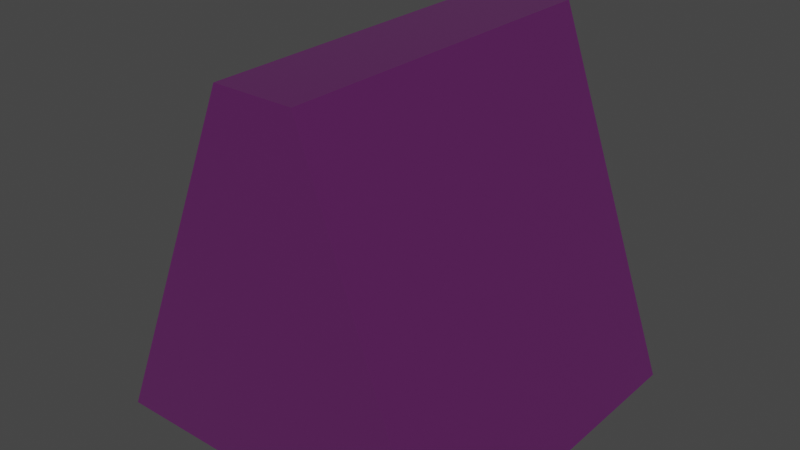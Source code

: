 # Source: valla.blend  (saved by Blender 3.3.6; exported with 4.5.12 LTS)
import bpy
from mathutils import Matrix  # noqa: F401  (used for matrix-valued properties, if any)

bpy.ops.wm.read_factory_settings(use_empty=True)
scene = bpy.context.scene
scene.name = 'Scene'

# ---- collections
col_collection = bpy.data.collections.new('Collection'); scene.collection.children.link(col_collection)

# ---- images (referenced by path relative to the original .blend; pixels are not part of the script)
import os
ASSET_DIR = os.environ.get("B2B_ASSET_DIR", "")  # directory of the original .blend (textures are referenced by path, not embedded)
HERE = os.path.dirname(os.path.abspath(__file__))  # packed textures are extracted next to this script under _unpacked/

def load_image(name, relpath, width, height, colorspace="sRGB"):
    """Load a texture the original file referenced (path relative to the .blend, or extracted next to this script)."""
    p = next((c for c in (os.path.join(HERE, relpath), os.path.join(ASSET_DIR, relpath)) if relpath and os.path.exists(c)), "")
    if p:
        img = bpy.data.images.load(p, check_existing=True)
        img.name = name
    else:  # same state as the original file: an image datablock whose file is absent (Cycles renders it pink)
        img = bpy.data.images.new(name, width, height)
        img.source = "FILE"
        img.filepath = "//" + (relpath or name)
    img.colorspace_settings.name = colorspace
    return img
img_rust_coarse_01_disp_1k_png = load_image('rust_coarse_01_disp_1k.png', 'rust_coarse_01_disp_1k.png', 1024, 1024, 'sRGB')
img_metal_plate_disp_1k_png = load_image('metal_plate_disp_1k.png', 'metal_plate_disp_1k.png', 1024, 1024, 'Non-Color')
img_metal_plate_nor_gl_1k_exr = load_image('metal_plate_nor_gl_1k.exr', 'metal_plate_nor_gl_1k.exr', 1024, 1024, 'Non-Color')
img_metal_plate_rough_1k_jpg = load_image('metal_plate_rough_1k.jpg', 'metal_plate_rough_1k.jpg', 1024, 1024, 'Non-Color')

# ---- materials (node trees are filled in below, after node groups)
mat_conometal = bpy.data.materials.new('ConoMetal')
mat_conometal.use_transparent_shadow = False
mat_conometal.roughness = 0.2929
mat_conometal.specular_intensity = 0.8

# ---- material node trees
mat_conometal.use_nodes = True; mat_conometal.node_tree.nodes.clear()
_N = mat_conometal.node_tree.nodes; _L = mat_conometal.node_tree.links
n0 = _N.new('ShaderNodeTexCoord'); n0.name = 'Texture Coordinate'; n0.location = (-970, -129)
n1 = _N.new('ShaderNodeOutputMaterial'); n1.name = 'Material Output'; n1.location = (1196, 241)
n2 = _N.new('ShaderNodeNormalMap'); n2.name = 'Normal Map'; n2.location = (458, 146)
n2.uv_map = 'UVMap'
n2.inputs[0].default_value = 0.0
n3 = _N.new('ShaderNodeBump'); n3.name = 'Bump'; n3.location = (685, 126)
n3.inputs[0].default_value = 0.0
n3.inputs[1].default_value = 0.0
n3.inputs[2].default_value = 1.0
n4 = _N.new('ShaderNodeBsdfPrincipled'); n4.name = 'Principled BSDF'; n4.location = (902, 256)
n4.distribution = 'GGX'
n4.subsurface_method = 'RANDOM_WALK_SKIN'
n4.inputs[1].default_value = 1.0
n4.inputs[3].default_value = 1.45
n4.inputs[13].default_value = 0.0
n4.inputs[18].default_value = 0.7309
n4.inputs[20].default_value = 0.05545
n4.inputs[27].default_value = (0.01352, 0.01352, 0.01352, 1.0)
n4.inputs[28].default_value = 1.0
n5 = _N.new('ShaderNodeMapping'); n5.name = 'Mapping'; n5.location = (-639, -47)
n6 = _N.new('ShaderNodeTexImage'); n6.name = 'Image Texture'; n6.location = (-341, 734)
n6.image = img_rust_coarse_01_disp_1k_png
n7 = _N.new('ShaderNodeTexImage'); n7.name = 'Image Texture.001'; n7.location = (-307, 332)
n7.image = img_metal_plate_disp_1k_png
n8 = _N.new('ShaderNodeTexImage'); n8.name = 'Image Texture.002'; n8.location = (-310, -105)
n8.image = img_metal_plate_nor_gl_1k_exr
n9 = _N.new('ShaderNodeTexImage'); n9.name = 'Image Texture.003'; n9.location = (-308, -521)
n9.image = img_metal_plate_rough_1k_jpg
_L.new(n4.outputs[0], n1.inputs[0])
_L.new(n0.outputs[2], n5.inputs[0])
_L.new(n2.outputs[0], n3.inputs[4])
_L.new(n3.outputs[0], n4.inputs[5])
_L.new(n5.outputs[0], n7.inputs[0])
_L.new(n5.outputs[0], n6.inputs[0])
_L.new(n5.outputs[0], n8.inputs[0])
_L.new(n5.outputs[0], n9.inputs[0])
_L.new(n6.outputs[0], n4.inputs[0])
_L.new(n7.outputs[0], n2.inputs[1])
_L.new(n8.outputs[0], n3.inputs[3])
_L.new(n9.outputs[0], n4.inputs[2])
n1.is_active_output = True

# ---- world
world_world = bpy.data.worlds.new('World'); scene.world = world_world
world_world.use_nodes = True; world_world.node_tree.nodes.clear()
_N = world_world.node_tree.nodes; _L = world_world.node_tree.links
n0 = _N.new('ShaderNodeOutputWorld'); n0.name = 'World Output'; n0.location = (300, 300)
n1 = _N.new('ShaderNodeBackground'); n1.name = 'Background'; n1.location = (10, 300)
n1.inputs[0].default_value = (0.05088, 0.05088, 0.05088, 1.0)
_L.new(n1.outputs[0], n0.inputs[0])
n0.is_active_output = True
world_world.color = (0.05088, 0.05088, 0.05088)
world_world.use_sun_shadow = False
world_world.sun_shadow_jitter_overblur = 0.0

# ---- meshes
me_cono_cube_020 = bpy.data.meshes.new('Cono_Cube.020')
me_cono_cube_020.from_pydata([(-65.32, -85.26, -9.209), (-64.51, -85.26, -7.209), (-64.03, -85.26, -7.209), (-63.32, -85.26, -9.209), (-63.32, -87.26, -9.209), (-64.04, -87.26, -7.209), (-64.49, -87.26, -7.209), (-65.32, -87.26, -9.209)], [], [(0, 1, 2, 3), (4, 5, 6, 7), (0, 3, 4, 7), (5, 2, 1, 6), (3, 2, 5, 4), (0, 7, 6, 1)])
me_cono_cube_020.polygons.foreach_set('use_smooth', [True] * 6)
_k = set([(0, 1), (0, 3), (0, 7), (1, 2), (1, 6), (2, 3), (2, 5), (3, 4), (4, 5), (4, 7), (5, 6), (6, 7)])
me_cono_cube_020.attributes.new('sharp_edge', 'BOOLEAN', 'EDGE').data.foreach_set('value', [ (min(e.vertices), max(e.vertices)) in _k for e in me_cono_cube_020.edges])
_uv = me_cono_cube_020.uv_layers.new(name='UVMap')
_uv.uv.foreach_set('vector', [0.375, 0.25, 0.625, 0.3513, 0.625, 0.412, 0.375, 0.5, 0.375, 0.75, 0.625, 0.8398, 0.625, 0.8954, 0.375, 1.0, 0.125, 0.5, 0.375, 0.5, 0.375, 0.75, 0.125, 0.75, 0.7148, 0.75, 0.713, 0.5, 0.7737, 0.5, 0.7704, 0.75, 0.375, 0.5, 0.625, 0.412, 0.7148, 0.75, 0.375, 0.75, 0.375, 0.25, 0.375, 1.0, 0.7704, 0.75, 0.625, 0.3513])
me_cono_cube_020.materials.append(mat_conometal)
me_cono_cube_020.update()
me_cono_cube_020.normals_split_custom_set([tuple(v) for v in zip(*[iter([0.0, 1.0, -1.535e-06, 0.0, 1.0, -1.535e-06, 0.0, 1.0, -1.535e-06, 0.0, 1.0, -1.535e-06, 0.0, -1.0, 0.0, 0.0, -1.0, 0.0, 0.0, -1.0, 0.0, 0.0, -1.0, 0.0, 0.0, 0.0, -1.0, 0.0, 0.0, -1.0, 0.0, 0.0, -1.0, 0.0, 0.0, -1.0, 0.0, -2.384e-07, 1.0, 0.0, -2.384e-07, 1.0, 0.0, -2.384e-07, 1.0, 0.0, -2.384e-07, 1.0, 0.9422, -0.003305, 0.335, 0.9422, -0.003305, 0.335, 0.9422, -0.003305, 0.335, 0.9422, -0.003305, 0.335, -0.9246, -0.006014, 0.3808, -0.9246, -0.006014, 0.3808, -0.9246, -0.006014, 0.3808, -0.9246, -0.006014, 0.3808])] * 3)])

# ---- objects
ob_cono_cube_020 = bpy.data.objects.new('Cono_Cube.020', me_cono_cube_020)

# ---- transforms, parenting, visibility, modifiers, constraints
ob_cono_cube_020.location = (48.18, 92.91, 0.0)

# ---- collection membership
col_collection.objects.link(ob_cono_cube_020)

# ---- scene / render settings (as saved in the file)
scene.frame_start = 1; scene.frame_end = 250; scene.frame_set(0)
scene.render.engine = 'BLENDER_EEVEE_NEXT'
scene.cycles.sampling_pattern = 'TABULATED_SOBOL'
scene.cycles.use_light_tree = False
scene.view_settings.view_transform = 'Filmic'
bpy.context.view_layer.update()

# ---- added for rendering (the .blend has no active camera and no usable light): camera, sun
cam_auto = bpy.data.cameras.new('AutoCamera')
cam_auto.lens = 50.0
cam_auto.sensor_width = 36.0
cam_auto.clip_end = 1000.0
ob_auto_camera = bpy.data.objects.new('AutoCamera', cam_auto)
scene.collection.objects.link(ob_auto_camera)
ob_auto_camera.location = (-12.9383, 2.80562, -5.64461)
ob_auto_camera.rotation_euler = (1.09748, -7.21219e-08, 0.694738)
scene.camera = ob_auto_camera
light_auto_sun = bpy.data.lights.new('AutoSun', 'SUN')
light_auto_sun.energy = 3.0
light_auto_sun.angle = 0.0523599
ob_auto_sun = bpy.data.objects.new('AutoSun', light_auto_sun)
scene.collection.objects.link(ob_auto_sun)
ob_auto_sun.rotation_euler = (0.872665, 0.174533, 0.523599)
bpy.context.view_layer.update()
